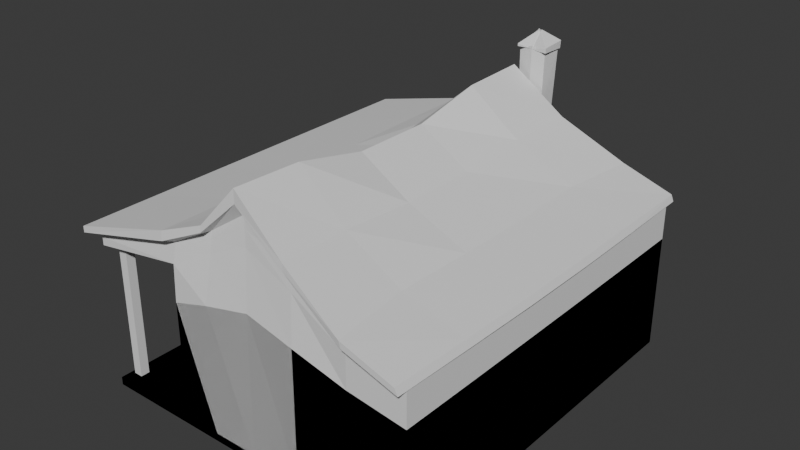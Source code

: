 # Source: Cowboy-House.blend  (saved by Blender 4.0.36; exported with 4.5.12 LTS)
import bpy
from mathutils import Matrix  # noqa: F401  (used for matrix-valued properties, if any)

bpy.ops.wm.read_factory_settings(use_empty=True)
scene = bpy.context.scene
scene.name = 'Scene'

# ---- collections
col_collection = bpy.data.collections.new('Collection'); scene.collection.children.link(col_collection)

# ---- world
world_world = bpy.data.worlds.new('World'); scene.world = world_world
world_world.use_nodes = True; world_world.node_tree.nodes.clear()
_N = world_world.node_tree.nodes; _L = world_world.node_tree.links
n0 = _N.new('ShaderNodeOutputWorld'); n0.name = 'World Output'; n0.location = (300, 300)
n1 = _N.new('ShaderNodeBackground'); n1.name = 'Background'; n1.location = (10, 300)
n1.inputs[0].default_value = (0.05088, 0.05088, 0.05088, 1.0)
_L.new(n1.outputs[0], n0.inputs[0])
n0.is_active_output = True
world_world.color = (0.05088, 0.05088, 0.05088)
world_world.use_sun_shadow = False
world_world.sun_shadow_jitter_overblur = 0.0

# ---- meshes
me_cube = bpy.data.meshes.new('Cube')
me_cube.from_pydata([(-1.0, -2.0, 0.1807), (-1.0, 2.0, 0.1807), (1.627, -2.0, 0.1807), (1.627, 2.0, 0.1807), (-1.0, 1.2, 0.1807), (-1.0, 0.4, 0.1807), (-1.0, -0.4, 0.1807), (-1.0, -1.2, 0.1807), (1.627, -1.2, 0.1807), (1.627, -0.4, 0.1807), (1.627, 0.4, 0.1807), (1.627, 1.2, 0.1807), (-1.0, -1.51, 0.6741), (-1.0, 1.531, 0.6741), (1.627, 2.0, 0.2662), (1.627, -2.0, 0.2662), (1.627, 1.2, 0.2662), (1.627, 0.4, 0.2662), (1.627, -0.4, 0.2662), (1.627, -1.2, 0.2662), (-1.0, -1.2, 0.6741), (-1.0, -0.8484, 0.6741), (-1.0, 0.8626, 0.6741), (-1.0, 1.2, 0.2662), (-1.0, -1.51, 1.257), (-1.0, 1.531, 1.257), (1.627, 2.0, 1.4), (1.627, -2.0, 1.4), (1.627, 1.2, 1.394), (1.627, 0.4, 1.391), (1.627, -0.4, 1.391), (1.627, -1.2, 1.394), (-1.0, -1.2, 1.442), (-1.0, -0.8484, 1.257), (-1.0, 0.8626, 1.257), (-1.0, 1.2, 1.442), (-1.989, -1.2, 0.1807), (-1.989, -2.0, 0.1807), (-1.989, 2.0, 0.2662), (-1.989, 2.0, 0.1807), (-1.989, 1.2, 0.1807), (-1.989, 0.4, 0.1807), (-1.989, -0.4, 0.1807), (-1.989, -1.2, 0.2662), (-1.989, -0.4, 0.2662), (-1.989, 0.4, 0.2662), (-1.989, 1.2, 0.2662), (-1.989, -2.0, 0.2662), (-1.0, 2.0, 1.5), (-1.0, 2.0, 0.2662), (-1.0, -0.4, 1.442), (-1.0, -0.4, 0.2662), (-1.0, 0.4, 1.442), (-1.0, 0.4, 0.2662), (-1.0, 1.2, 0.6741), (-1.0, -1.2, 0.2662), (-1.0, -2.0, 0.2662), (-1.0, -2.0, 1.5), (-1.0, 1.2, 1.257), (-1.0, -1.2, 1.257), (-1.045, -1.2, 1.257), (-1.045, -1.2, 0.7044), (-1.045, 1.2, 1.257), (-1.045, 1.2, 0.6741), (-1.045, 1.501, 1.227), (-1.045, 1.501, 0.7044), (-1.045, -0.8786, 1.227), (-1.045, -0.8786, 0.7044), (-1.045, 0.8928, 1.227), (-1.045, 0.8928, 0.7044), (-1.045, -1.48, 0.7044), (-1.045, -1.48, 1.227), (-1.045, 1.531, 1.257), (-1.045, 1.531, 0.6741), (-1.045, -0.8484, 1.257), (-1.045, -0.8484, 0.6741), (-1.045, 0.8626, 1.257), (-1.045, 0.8626, 0.6741), (-1.045, 1.2, 0.7044), (-1.045, -1.2, 0.6741), (-1.045, -1.51, 0.6741), (-1.045, -1.51, 1.257), (-1.045, 1.2, 1.227), (-1.045, -1.2, 1.227), (-1.018, -1.2, 1.227), (-1.018, -1.2, 0.7044), (-1.018, 1.2, 1.227), (-1.018, 1.2, 0.7044), (-1.018, 1.501, 1.227), (-1.018, 1.501, 0.7044), (-1.018, -0.8786, 1.227), (-1.018, -0.8786, 0.7044), (-1.018, 0.8928, 1.227), (-1.018, 0.8928, 0.7044), (-1.018, -1.48, 0.7044), (-1.018, -1.48, 1.227), (1.02, 2.0, 0.1807), (0.4266, 2.0, 0.1807), (-0.1291, 2.0, 0.1807), (-0.6, 2.0, 0.1807), (-0.6, -2.0, 0.1807), (-0.1291, -2.0, 0.1807), (0.4266, -2.0, 0.1807), (1.02, -2.0, 0.1807), (1.02, 1.2, 0.1807), (0.4261, 1.2, 0.1807), (-0.1457, 1.2, 0.1807), (-0.6, 1.2, 0.1807), (1.02, 0.4, 0.1807), (0.4261, 0.4, 0.1807), (-0.1458, 0.4, 0.1807), (-0.6, 0.4, 0.1807), (1.02, -0.4, 0.1807), (0.4261, -0.4, 0.1807), (-0.1458, -0.4, 0.1807), (-0.6, -0.4, 0.1807), (1.02, -1.2, 0.1807), (0.4261, -1.2, 0.1807), (-0.1457, -1.2, 0.1807), (-0.6, -1.2, 0.1807), (1.02, -2.0, 0.2662), (0.4209, -2.0, 0.2662), (-0.1101, -2.0, 0.2662), (-0.6, -2.0, 0.2662), (-0.6, 2.0, 0.2662), (-0.1101, 2.0, 0.2662), (0.4209, 2.0, 0.2662), (1.02, 2.0, 0.2662), (-0.5994, 1.997, 1.618), (-0.1189, 1.966, 1.714), (0.4296, 2.0, 1.619), (1.018, 2.0, 1.483), (1.018, -2.0, 1.483), (0.4296, -2.0, 1.619), (-0.1189, -1.966, 1.714), (-0.5994, -1.997, 1.618), (-1.0, -1.2, 0.1807), (-1.0, -2.0, 0.1807), (-1.0, 2.0, 0.2662), (-1.0, 2.0, 0.1807), (-0.6, 2.0, 0.1807), (1.627, 2.0, 0.2662), (1.627, 2.0, 0.1807), (1.627, 1.2, 0.1807), (1.627, -2.0, 0.2662), (1.627, -2.0, 0.1807), (1.02, -2.0, 0.1807), (-1.0, 1.2, 0.1807), (-1.0, 0.4, 0.1807), (-1.0, -0.4, 0.1807), (1.627, -1.2, 0.1807), (1.627, -0.4, 0.1807), (1.627, 0.4, 0.1807), (-0.6, 1.2, 0.1807), (-0.6, 0.4, 0.1807), (-0.6, -0.4, 0.1807), (-0.6, -1.2, 0.1807), (1.627, 1.2, 0.2662), (1.627, 0.4, 0.2662), (1.627, -0.4, 0.2662), (1.627, -1.2, 0.2662), (-1.989, -0.4, 0.1807), (-1.989, 0.4, 0.1807), (-1.0, -2.0, 0.2662), (-1.0, 2.0, 1.5), (1.627, 2.0, 1.4), (1.627, -2.0, 1.4), (1.627, 1.2, 1.394), (1.627, 0.4, 1.391), (1.627, -0.4, 1.391), (1.627, -1.2, 1.394), (-1.989, -1.2, 0.2662), (-1.0, -1.2, 0.2662), (-1.045, -1.2, 0.6741), (-1.0, -1.2, 0.6741), (-1.0, -0.4, 0.2662), (-1.989, -0.4, 0.2662), (-1.0, -0.4, 1.442), (-1.989, 2.0, 0.1807), (-1.0, 0.4, 1.442), (-1.0, 0.4, 0.2662), (-1.989, 1.2, 0.1807), (-1.0, -1.51, 0.6741), (-1.045, -1.51, 0.6741), (-1.0, 1.2, 0.2662), (-0.6, -2.0, 0.2662), (1.02, 2.0, 0.2662), (-1.0, -2.0, 1.5), (-1.0, 1.2, 1.442), (1.018, 2.0, 1.483), (-0.5994, -1.997, 1.618), (-1.0, -1.2, 1.442), (-1.989, -1.2, 0.1807), (-1.989, -2.0, 0.1807), (-1.989, 2.0, 0.2662), (-1.989, 0.4, 0.2662), (-1.989, 1.2, 0.2662), (-1.989, -2.0, 0.2662), (-1.0, 1.531, 1.257), (-1.0, 1.531, 0.6741), (-1.0, -0.8484, 1.257), (-1.0, -0.8484, 0.6741), (-1.0, 0.8626, 1.257), (-1.0, 0.8626, 0.6741), (-1.0, 1.2, 0.6741), (-1.0, -1.51, 1.257), (-1.0, 1.2, 1.257), (-1.0, -1.2, 1.257), (-1.018, 1.501, 0.7044), (-1.045, 1.501, 0.7044), (-1.045, 1.2, 0.7044), (-1.018, 1.2, 0.7044), (-1.045, 1.531, 1.257), (-1.045, 1.531, 0.6741), (-1.045, -0.8484, 1.257), (-1.045, -0.8484, 0.6741), (-1.045, 0.8626, 1.257), (-1.045, 0.8626, 0.6741), (-1.045, 1.2, 0.6741), (-1.045, -1.51, 1.257), (-1.045, 1.2, 1.257), (-1.045, -1.2, 1.257), (-1.045, 1.501, 1.227), (-1.045, -0.8786, 1.227), (-1.045, -0.8786, 0.7044), (-1.045, 0.8928, 1.227), (-1.045, 0.8928, 0.7044), (-1.045, -1.2, 0.7044), (-1.045, -1.48, 0.7044), (-1.045, -1.48, 1.227), (-1.045, 1.2, 1.227), (-1.045, -1.2, 1.227), (-1.018, -1.2, 1.227), (-1.018, -1.2, 0.7044), (-1.018, 1.2, 1.227), (-1.018, 1.501, 1.227), (-1.018, -0.8786, 1.227), (-1.018, -0.8786, 0.7044), (-1.018, 0.8928, 1.227), (-1.018, 0.8928, 0.7044), (-1.018, -1.48, 0.7044), (-1.018, -1.48, 1.227), (1.02, 2.0, 0.1807), (0.4266, 2.0, 0.1807), (-0.1291, 2.0, 0.1807), (-0.6, -2.0, 0.1807), (-0.1291, -2.0, 0.1807), (0.4266, -2.0, 0.1807), (1.02, 1.2, 0.1807), (0.4261, 1.2, 0.1807), (-0.1457, 1.2, 0.1807), (1.02, 0.4, 0.1807), (0.4261, 0.4, 0.1807), (-0.1458, 0.4, 0.1807), (1.02, -0.4, 0.1807), (0.4261, -0.4, 0.1807), (-0.1458, -0.4, 0.1807), (1.02, -1.2, 0.1807), (0.4261, -1.2, 0.1807), (-0.1457, -1.2, 0.1807), (1.02, -2.0, 0.2662), (0.4209, -2.0, 0.2662), (-0.1101, -2.0, 0.2662), (-0.6, 2.0, 0.2662), (-0.1101, 2.0, 0.2662), (0.4209, 2.0, 0.2662), (-0.5994, 1.997, 1.618), (-0.1189, 1.966, 1.714), (0.4296, 2.0, 1.619), (1.018, -2.0, 1.483), (0.4296, -2.0, 1.619), (-0.1189, -1.966, 1.714)], [], [(116, 103, 2, 8), (96, 104, 11, 3), (104, 108, 10, 11), (108, 112, 9, 10), (112, 116, 8, 9), (6, 42, 36, 7), (7, 36, 37, 0), (56, 47, 43, 55), (0, 37, 47, 56), (5, 41, 42, 6), (4, 40, 41, 5), (55, 43, 44, 51), (9, 8, 19, 18), (10, 9, 18, 17), (11, 10, 17, 16), (3, 11, 16, 14), (100, 0, 56, 123), (8, 2, 15, 19), (96, 3, 14, 127), (1, 39, 40, 4), (13, 73, 63, 54), (127, 14, 26, 131), (19, 15, 27, 31), (123, 56, 57, 135), (14, 16, 28, 26), (16, 17, 29, 28), (17, 18, 30, 29), (18, 19, 31, 30), (24, 81, 60, 59), (22, 77, 76, 34), (20, 79, 80, 12), (41, 40, 46, 45), (42, 41, 45, 44), (36, 42, 44, 43), (37, 36, 43, 47), (40, 39, 38, 46), (23, 46, 38, 49), (53, 45, 46, 23), (49, 38, 39, 1), (51, 44, 45, 53), (13, 49, 48, 25), (21, 51, 50, 33), (34, 52, 53, 22), (22, 53, 23, 54), (20, 55, 51, 21), (12, 56, 55, 20), (54, 23, 49, 13), (24, 57, 56, 12), (25, 48, 35, 58), (59, 32, 57, 24), (33, 50, 32, 59), (58, 35, 52, 34), (64, 88, 89, 65), (83, 84, 90, 66), (78, 87, 93, 69), (65, 89, 87, 78), (54, 63, 77, 22), (59, 60, 74, 33), (25, 72, 73, 13), (12, 80, 81, 24), (21, 75, 79, 20), (34, 76, 62, 58), (33, 74, 75, 21), (58, 62, 72, 25), (65, 73, 72, 64), (67, 75, 74, 66), (68, 76, 77, 69), (69, 77, 63, 78), (61, 79, 75, 67), (70, 80, 79, 61), (78, 63, 73, 65), (71, 81, 80, 70), (64, 72, 62, 82), (83, 60, 81, 71), (66, 74, 60, 83), (82, 62, 76, 68), (87, 89, 88, 86), (94, 85, 84, 95), (85, 91, 90, 84), (93, 87, 86, 92), (70, 94, 95, 71), (67, 91, 85, 61), (68, 92, 86, 82), (66, 90, 91, 67), (82, 86, 88, 64), (61, 85, 94, 70), (69, 93, 92, 68), (71, 95, 84, 83), (15, 120, 132, 27), (120, 121, 133, 132), (121, 122, 134, 133), (122, 123, 135, 134), (49, 124, 128, 48), (124, 125, 129, 128), (125, 126, 130, 129), (126, 127, 131, 130), (1, 99, 124, 49), (99, 98, 125, 124), (98, 97, 126, 125), (97, 96, 127, 126), (2, 103, 120, 15), (103, 102, 121, 120), (102, 101, 122, 121), (101, 100, 123, 122), (6, 7, 119, 115), (115, 119, 118, 114), (114, 118, 117, 113), (113, 117, 116, 112), (5, 6, 115, 111), (111, 115, 114, 110), (110, 114, 113, 109), (109, 113, 112, 108), (4, 5, 111, 107), (107, 111, 110, 106), (106, 110, 109, 105), (105, 109, 108, 104), (1, 4, 107, 99), (99, 107, 106, 98), (98, 106, 105, 97), (97, 105, 104, 96), (7, 0, 100, 119), (119, 100, 101, 118), (118, 101, 102, 117), (117, 102, 103, 116), (257, 150, 145, 146), (242, 142, 143, 248), (248, 143, 152, 251), (251, 152, 151, 254), (254, 151, 150, 257), (149, 136, 192, 161), (136, 137, 193, 192), (163, 172, 171, 197), (137, 163, 197, 193), (148, 149, 161, 162), (147, 148, 162, 181), (172, 175, 176, 171), (151, 159, 160, 150), (152, 158, 159, 151), (143, 157, 158, 152), (142, 141, 157, 143), (245, 185, 163, 137), (150, 160, 144, 145), (242, 186, 141, 142), (139, 147, 181, 178), (199, 204, 218, 213), (186, 189, 165, 141), (160, 170, 166, 144), (185, 190, 187, 163), (141, 165, 167, 157), (157, 167, 168, 158), (158, 168, 169, 159), (159, 169, 170, 160), (205, 207, 221, 219), (203, 202, 216, 217), (174, 182, 183, 173), (162, 195, 196, 181), (161, 176, 195, 162), (192, 171, 176, 161), (193, 197, 171, 192), (181, 196, 194, 178), (184, 138, 194, 196), (180, 184, 196, 195), (138, 139, 178, 194), (175, 180, 195, 176), (199, 198, 164, 138), (201, 200, 177, 175), (202, 203, 180, 179), (203, 204, 184, 180), (174, 201, 175, 172), (182, 174, 172, 163), (204, 199, 138, 184), (205, 182, 163, 187), (198, 206, 188, 164), (207, 205, 187, 191), (200, 207, 191, 177), (206, 202, 179, 188), (222, 209, 208, 235), (231, 223, 236, 232), (210, 226, 239, 211), (209, 210, 211, 208), (204, 203, 217, 218), (207, 200, 214, 221), (198, 199, 213, 212), (182, 205, 219, 183), (201, 174, 173, 215), (202, 206, 220, 216), (200, 201, 215, 214), (206, 198, 212, 220), (209, 222, 212, 213), (224, 223, 214, 215), (225, 226, 217, 216), (226, 210, 218, 217), (227, 224, 215, 173), (228, 227, 173, 183), (210, 209, 213, 218), (229, 228, 183, 219), (222, 230, 220, 212), (231, 229, 219, 221), (223, 231, 221, 214), (230, 225, 216, 220), (211, 234, 235, 208), (240, 241, 232, 233), (233, 232, 236, 237), (239, 238, 234, 211), (228, 229, 241, 240), (224, 227, 233, 237), (225, 230, 234, 238), (223, 224, 237, 236), (230, 222, 235, 234), (227, 228, 240, 233), (226, 225, 238, 239), (229, 231, 232, 241), (144, 166, 269, 260), (260, 269, 270, 261), (261, 270, 271, 262), (262, 271, 190, 185), (138, 164, 266, 263), (263, 266, 267, 264), (264, 267, 268, 265), (265, 268, 189, 186), (139, 138, 263, 140), (140, 263, 264, 244), (244, 264, 265, 243), (243, 265, 186, 242), (145, 144, 260, 146), (146, 260, 261, 247), (247, 261, 262, 246), (246, 262, 185, 245), (149, 155, 156, 136), (155, 256, 259, 156), (256, 255, 258, 259), (255, 254, 257, 258), (148, 154, 155, 149), (154, 253, 256, 155), (253, 252, 255, 256), (252, 251, 254, 255), (147, 153, 154, 148), (153, 250, 253, 154), (250, 249, 252, 253), (249, 248, 251, 252), (139, 140, 153, 147), (140, 244, 250, 153), (244, 243, 249, 250), (243, 242, 248, 249), (136, 156, 245, 137), (156, 259, 246, 245), (259, 258, 247, 246), (258, 257, 146, 247), (134, 135, 190, 271), (48, 128, 266, 164), (29, 30, 169, 168), (53, 52, 179, 180), (128, 129, 267, 266), (30, 31, 170, 169), (35, 48, 164, 188), (129, 130, 268, 267), (57, 32, 191, 187), (131, 26, 165, 189), (130, 131, 189, 268), (32, 50, 177, 191), (31, 27, 166, 170), (27, 132, 269, 166), (52, 35, 188, 179), (51, 53, 180, 175), (135, 57, 187, 190), (132, 133, 270, 269), (26, 28, 167, 165), (133, 134, 271, 270), (50, 51, 175, 177), (28, 29, 168, 167)])
_uv = me_cube.uv_layers.new(name='UVMap')
_uv.uv.foreach_set('vector', [0.325, 0.7, 0.325, 0.75, 0.375, 0.75, 0.375, 0.7, 0.325, 0.5, 0.325, 0.55, 0.375, 0.55, 0.375, 0.5, 0.325, 0.55, 0.325, 0.6, 0.375, 0.6, 0.375, 0.55, 0.325, 0.6, 0.325, 0.65, 0.375, 0.65, 0.375, 0.6, 0.325, 0.65, 0.325, 0.7, 0.375, 0.7, 0.375, 0.65, 0.125, 0.65, 0.125, 0.65, 0.125, 0.7, 0.125, 0.7, 0.125, 0.7, 0.125, 0.7, 0.125, 0.75, 0.125, 0.75, 0.4583, 0.0, 0.4583, 0.0, 0.4583, 0.05, 0.4583, 0.05, 0.375, 1.0, 0.375, 1.0, 0.4583, 1.0, 0.4583, 1.0, 0.125, 0.6, 0.125, 0.6, 0.125, 0.65, 0.125, 0.65, 0.125, 0.55, 0.125, 0.55, 0.125, 0.6, 0.125, 0.6, 0.4583, 0.05, 0.4583, 0.05, 0.4583, 0.1, 0.4583, 0.1, 0.375, 0.65, 0.375, 0.7, 0.4583, 0.7, 0.4583, 0.65, 0.375, 0.6, 0.375, 0.65, 0.4583, 0.65, 0.4583, 0.6, 0.375, 0.55, 0.375, 0.6, 0.4583, 0.6, 0.4583, 0.55, 0.375, 0.5, 0.375, 0.55, 0.4583, 0.55, 0.4583, 0.5, 0.375, 0.95, 0.375, 1.0, 0.4583, 1.0, 0.4583, 0.95, 0.375, 0.7, 0.375, 0.75, 0.4583, 0.75, 0.4583, 0.7, 0.375, 0.45, 0.375, 0.5, 0.4583, 0.5, 0.4583, 0.45, 0.125, 0.5, 0.125, 0.5, 0.125, 0.55, 0.125, 0.55, 0.4752, 0.2315, 0.4752, 0.2315, 0.4752, 0.2, 0.4752, 0.2, 0.4583, 0.45, 0.4583, 0.5, 0.5251, 0.5, 0.5251, 0.45, 0.4583, 0.7, 0.4583, 0.75, 0.5251, 0.75, 0.5251, 0.7, 0.4583, 0.95, 0.4583, 1.0, 0.5251, 1.0, 0.5251, 0.95, 0.4583, 0.5, 0.4583, 0.55, 0.5251, 0.55, 0.5251, 0.5, 0.4583, 0.55, 0.4583, 0.6, 0.5251, 0.6, 0.5251, 0.55, 0.4583, 0.6, 0.4583, 0.65, 0.5251, 0.65, 0.5251, 0.6, 0.4583, 0.65, 0.4583, 0.7, 0.5251, 0.7, 0.5251, 0.65, 0.5083, 0.01852, 0.5083, 0.01852, 0.5083, 0.05, 0.5083, 0.05, 0.4752, 0.1685, 0.4752, 0.1685, 0.5083, 0.1685, 0.5083, 0.1685, 0.4752, 0.05, 0.4752, 0.05, 0.4752, 0.01852, 0.4752, 0.01852, 0.375, 0.15, 0.375, 0.2, 0.4583, 0.2, 0.4583, 0.15, 0.375, 0.1, 0.375, 0.15, 0.4583, 0.15, 0.4583, 0.1, 0.375, 0.05, 0.375, 0.1, 0.4583, 0.1, 0.4583, 0.05, 0.375, 0.0, 0.375, 0.05, 0.4583, 0.05, 0.4583, 0.0, 0.375, 0.2, 0.375, 0.25, 0.4583, 0.25, 0.4583, 0.2, 0.4583, 0.2, 0.4583, 0.2, 0.4583, 0.25, 0.4583, 0.25, 0.4583, 0.15, 0.4583, 0.15, 0.4583, 0.2, 0.4583, 0.2, 0.4583, 0.25, 0.4583, 0.25, 0.375, 0.25, 0.375, 0.25, 0.4583, 0.1, 0.4583, 0.1, 0.4583, 0.15, 0.4583, 0.15, 0.4752, 0.2315, 0.4583, 0.25, 0.5251, 0.25, 0.5083, 0.2315, 0.4752, 0.08148, 0.4583, 0.1, 0.5251, 0.1, 0.5083, 0.08148, 0.5083, 0.1685, 0.5251, 0.15, 0.4583, 0.15, 0.4752, 0.1685, 0.4752, 0.1685, 0.4583, 0.15, 0.4583, 0.2, 0.4752, 0.2, 0.4752, 0.05, 0.4583, 0.05, 0.4583, 0.1, 0.4752, 0.08148, 0.4752, 0.01852, 0.4583, 0.0, 0.4583, 0.05, 0.4752, 0.05, 0.4752, 0.2, 0.4583, 0.2, 0.4583, 0.25, 0.4752, 0.2315, 0.5083, 0.01852, 0.5251, 0.0, 0.4583, 0.0, 0.4752, 0.01852, 0.5083, 0.2315, 0.5251, 0.25, 0.5251, 0.2, 0.5083, 0.2, 0.5083, 0.05, 0.5251, 0.05, 0.5251, 0.0, 0.5083, 0.01852, 0.5083, 0.08148, 0.5251, 0.1, 0.5251, 0.05, 0.5083, 0.05, 0.5083, 0.2, 0.5251, 0.2, 0.5251, 0.15, 0.5083, 0.1685, 0.5066, 0.2296, 0.5066, 0.2296, 0.4769, 0.2296, 0.4769, 0.2296, 0.5066, 0.05, 0.5066, 0.05, 0.5066, 0.07959, 0.5066, 0.07959, 0.4769, 0.2, 0.4769, 0.2, 0.4769, 0.1704, 0.4769, 0.1704, 0.4769, 0.2296, 0.4769, 0.2296, 0.4769, 0.2, 0.4769, 0.2, 0.4752, 0.2, 0.4752, 0.2, 0.4752, 0.1685, 0.4752, 0.1685, 0.5083, 0.05, 0.5083, 0.05, 0.5083, 0.08148, 0.5083, 0.08148, 0.5083, 0.2315, 0.5083, 0.2315, 0.4752, 0.2315, 0.4752, 0.2315, 0.4752, 0.01852, 0.4752, 0.01852, 0.5083, 0.01852, 0.5083, 0.01852, 0.4752, 0.08148, 0.4752, 0.08148, 0.4752, 0.05, 0.4752, 0.05, 0.5083, 0.1685, 0.5083, 0.1685, 0.5083, 0.2, 0.5083, 0.2, 0.5083, 0.08148, 0.5083, 0.08148, 0.4752, 0.08148, 0.4752, 0.08148, 0.5083, 0.2, 0.5083, 0.2, 0.5083, 0.2315, 0.5083, 0.2315, 0.4769, 0.2296, 0.4752, 0.2315, 0.5083, 0.2315, 0.5066, 0.2296, 0.4769, 0.07959, 0.4752, 0.08148, 0.5083, 0.08148, 0.5066, 0.07959, 0.5066, 0.1704, 0.5083, 0.1685, 0.4752, 0.1685, 0.4769, 0.1704, 0.4769, 0.1704, 0.4752, 0.1685, 0.4752, 0.2, 0.4769, 0.2, 0.4769, 0.05, 0.4752, 0.05, 0.4752, 0.08148, 0.4769, 0.07959, 0.4769, 0.02041, 0.4752, 0.01852, 0.4752, 0.05, 0.4769, 0.05, 0.4769, 0.2, 0.4752, 0.2, 0.4752, 0.2315, 0.4769, 0.2296, 0.5066, 0.02041, 0.5083, 0.01852, 0.4752, 0.01852, 0.4769, 0.02041, 0.5066, 0.2296, 0.5083, 0.2315, 0.5083, 0.2, 0.5066, 0.2, 0.5066, 0.05, 0.5083, 0.05, 0.5083, 0.01852, 0.5066, 0.02041, 0.5066, 0.07959, 0.5083, 0.08148, 0.5083, 0.05, 0.5066, 0.05, 0.5066, 0.2, 0.5083, 0.2, 0.5083, 0.1685, 0.5066, 0.1704, 0.4769, 0.2, 0.4769, 0.2296, 0.5066, 0.2296, 0.5066, 0.2, 0.4769, 0.02041, 0.4769, 0.05, 0.5066, 0.05, 0.5066, 0.02041, 0.4769, 0.05, 0.4769, 0.07959, 0.5066, 0.07959, 0.5066, 0.05, 0.4769, 0.1704, 0.4769, 0.2, 0.5066, 0.2, 0.5066, 0.1704, 0.4769, 0.02041, 0.4769, 0.02041, 0.5066, 0.02041, 0.5066, 0.02041, 0.4769, 0.07959, 0.4769, 0.07959, 0.4769, 0.05, 0.4769, 0.05, 0.5066, 0.1704, 0.5066, 0.1704, 0.5066, 0.2, 0.5066, 0.2, 0.5066, 0.07959, 0.5066, 0.07959, 0.4769, 0.07959, 0.4769, 0.07959, 0.5066, 0.2, 0.5066, 0.2, 0.5066, 0.2296, 0.5066, 0.2296, 0.4769, 0.05, 0.4769, 0.05, 0.4769, 0.02041, 0.4769, 0.02041, 0.4769, 0.1704, 0.4769, 0.1704, 0.5066, 0.1704, 0.5066, 0.1704, 0.5066, 0.02041, 0.5066, 0.02041, 0.5066, 0.05, 0.5066, 0.05, 0.4583, 0.75, 0.4583, 0.8, 0.5251, 0.8, 0.5251, 0.75, 0.4583, 0.8, 0.4583, 0.85, 0.5251, 0.85, 0.5251, 0.8, 0.4583, 0.85, 0.4583, 0.9, 0.5251, 0.9, 0.5251, 0.85, 0.4583, 0.9, 0.4583, 0.95, 0.5251, 0.95, 0.5251, 0.9, 0.4583, 0.25, 0.4583, 0.3, 0.5251, 0.3, 0.5251, 0.25, 0.4583, 0.3, 0.4583, 0.35, 0.5251, 0.35, 0.5251, 0.3, 0.4583, 0.35, 0.4583, 0.4, 0.5251, 0.4, 0.5251, 0.35, 0.4583, 0.4, 0.4583, 0.45, 0.5251, 0.45, 0.5251, 0.4, 0.375, 0.25, 0.375, 0.3, 0.4583, 0.3, 0.4583, 0.25, 0.375, 0.3, 0.375, 0.35, 0.4583, 0.35, 0.4583, 0.3, 0.375, 0.35, 0.375, 0.4, 0.4583, 0.4, 0.4583, 0.35, 0.375, 0.4, 0.375, 0.45, 0.4583, 0.45, 0.4583, 0.4, 0.375, 0.75, 0.375, 0.8, 0.4583, 0.8, 0.4583, 0.75, 0.375, 0.8, 0.375, 0.85, 0.4583, 0.85, 0.4583, 0.8, 0.375, 0.85, 0.375, 0.9, 0.4583, 0.9, 0.4583, 0.85, 0.375, 0.9, 0.375, 0.95, 0.4583, 0.95, 0.4583, 0.9, 0.125, 0.65, 0.125, 0.7, 0.175, 0.7, 0.175, 0.65, 0.175, 0.65, 0.175, 0.7, 0.225, 0.7, 0.225, 0.65, 0.225, 0.65, 0.225, 0.7, 0.275, 0.7, 0.275, 0.65, 0.275, 0.65, 0.275, 0.7, 0.325, 0.7, 0.325, 0.65, 0.125, 0.6, 0.125, 0.65, 0.175, 0.65, 0.175, 0.6, 0.175, 0.6, 0.175, 0.65, 0.225, 0.65, 0.225, 0.6, 0.225, 0.6, 0.225, 0.65, 0.275, 0.65, 0.275, 0.6, 0.275, 0.6, 0.275, 0.65, 0.325, 0.65, 0.325, 0.6, 0.125, 0.55, 0.125, 0.6, 0.175, 0.6, 0.175, 0.55, 0.175, 0.55, 0.175, 0.6, 0.225, 0.6, 0.225, 0.55, 0.225, 0.55, 0.225, 0.6, 0.275, 0.6, 0.275, 0.55, 0.275, 0.55, 0.275, 0.6, 0.325, 0.6, 0.325, 0.55, 0.125, 0.5, 0.125, 0.55, 0.175, 0.55, 0.175, 0.5, 0.175, 0.5, 0.175, 0.55, 0.225, 0.55, 0.225, 0.5, 0.225, 0.5, 0.225, 0.55, 0.275, 0.55, 0.275, 0.5, 0.275, 0.5, 0.275, 0.55, 0.325, 0.55, 0.325, 0.5, 0.125, 0.7, 0.125, 0.75, 0.175, 0.75, 0.175, 0.7, 0.175, 0.7, 0.175, 0.75, 0.225, 0.75, 0.225, 0.7, 0.225, 0.7, 0.225, 0.75, 0.275, 0.75, 0.275, 0.7, 0.275, 0.7, 0.275, 0.75, 0.325, 0.75, 0.325, 0.7, 0.325, 0.7, 0.375, 0.7, 0.375, 0.75, 0.325, 0.75, 0.325, 0.5, 0.375, 0.5, 0.375, 0.55, 0.325, 0.55, 0.325, 0.55, 0.375, 0.55, 0.375, 0.6, 0.325, 0.6, 0.325, 0.6, 0.375, 0.6, 0.375, 0.65, 0.325, 0.65, 0.325, 0.65, 0.375, 0.65, 0.375, 0.7, 0.325, 0.7, 0.125, 0.65, 0.125, 0.7, 0.125, 0.7, 0.125, 0.65, 0.125, 0.7, 0.125, 0.75, 0.125, 0.75, 0.125, 0.7, 0.4583, 0.0, 0.4583, 0.05, 0.4583, 0.05, 0.4583, 0.0, 0.375, 1.0, 0.4583, 1.0, 0.4583, 1.0, 0.375, 1.0, 0.125, 0.6, 0.125, 0.65, 0.125, 0.65, 0.125, 0.6, 0.125, 0.55, 0.125, 0.6, 0.125, 0.6, 0.125, 0.55, 0.4583, 0.05, 0.4583, 0.1, 0.4583, 0.1, 0.4583, 0.05, 0.375, 0.65, 0.4583, 0.65, 0.4583, 0.7, 0.375, 0.7, 0.375, 0.6, 0.4583, 0.6, 0.4583, 0.65, 0.375, 0.65, 0.375, 0.55, 0.4583, 0.55, 0.4583, 0.6, 0.375, 0.6, 0.375, 0.5, 0.4583, 0.5, 0.4583, 0.55, 0.375, 0.55, 0.375, 0.95, 0.4583, 0.95, 0.4583, 1.0, 0.375, 1.0, 0.375, 0.7, 0.4583, 0.7, 0.4583, 0.75, 0.375, 0.75, 0.375, 0.45, 0.4583, 0.45, 0.4583, 0.5, 0.375, 0.5, 0.125, 0.5, 0.125, 0.55, 0.125, 0.55, 0.125, 0.5, 0.4752, 0.2315, 0.4752, 0.2, 0.4752, 0.2, 0.4752, 0.2315, 0.4583, 0.45, 0.5251, 0.45, 0.5251, 0.5, 0.4583, 0.5, 0.4583, 0.7, 0.5251, 0.7, 0.5251, 0.75, 0.4583, 0.75, 0.4583, 0.95, 0.5251, 0.95, 0.5251, 1.0, 0.4583, 1.0, 0.4583, 0.5, 0.5251, 0.5, 0.5251, 0.55, 0.4583, 0.55, 0.4583, 0.55, 0.5251, 0.55, 0.5251, 0.6, 0.4583, 0.6, 0.4583, 0.6, 0.5251, 0.6, 0.5251, 0.65, 0.4583, 0.65, 0.4583, 0.65, 0.5251, 0.65, 0.5251, 0.7, 0.4583, 0.7, 0.5083, 0.01852, 0.5083, 0.05, 0.5083, 0.05, 0.5083, 0.01852, 0.4752, 0.1685, 0.5083, 0.1685, 0.5083, 0.1685, 0.4752, 0.1685, 0.4752, 0.05, 0.4752, 0.01852, 0.4752, 0.01852, 0.4752, 0.05, 0.375, 0.15, 0.4583, 0.15, 0.4583, 0.2, 0.375, 0.2, 0.375, 0.1, 0.4583, 0.1, 0.4583, 0.15, 0.375, 0.15, 0.375, 0.05, 0.4583, 0.05, 0.4583, 0.1, 0.375, 0.1, 0.375, 0.0, 0.4583, 0.0, 0.4583, 0.05, 0.375, 0.05, 0.375, 0.2, 0.4583, 0.2, 0.4583, 0.25, 0.375, 0.25, 0.4583, 0.2, 0.4583, 0.25, 0.4583, 0.25, 0.4583, 0.2, 0.4583, 0.15, 0.4583, 0.2, 0.4583, 0.2, 0.4583, 0.15, 0.4583, 0.25, 0.375, 0.25, 0.375, 0.25, 0.4583, 0.25, 0.4583, 0.1, 0.4583, 0.15, 0.4583, 0.15, 0.4583, 0.1, 0.4752, 0.2315, 0.5083, 0.2315, 0.5251, 0.25, 0.4583, 0.25, 0.4752, 0.08148, 0.5083, 0.08148, 0.5251, 0.1, 0.4583, 0.1, 0.5083, 0.1685, 0.4752, 0.1685, 0.4583, 0.15, 0.5251, 0.15, 0.4752, 0.1685, 0.4752, 0.2, 0.4583, 0.2, 0.4583, 0.15, 0.4752, 0.05, 0.4752, 0.08148, 0.4583, 0.1, 0.4583, 0.05, 0.4752, 0.01852, 0.4752, 0.05, 0.4583, 0.05, 0.4583, 0.0, 0.4752, 0.2, 0.4752, 0.2315, 0.4583, 0.25, 0.4583, 0.2, 0.5083, 0.01852, 0.4752, 0.01852, 0.4583, 0.0, 0.5251, 0.0, 0.5083, 0.2315, 0.5083, 0.2, 0.5251, 0.2, 0.5251, 0.25, 0.5083, 0.05, 0.5083, 0.01852, 0.5251, 0.0, 0.5251, 0.05, 0.5083, 0.08148, 0.5083, 0.05, 0.5251, 0.05, 0.5251, 0.1, 0.5083, 0.2, 0.5083, 0.1685, 0.5251, 0.15, 0.5251, 0.2, 0.5066, 0.2296, 0.4769, 0.2296, 0.4769, 0.2296, 0.5066, 0.2296, 0.5066, 0.05, 0.5066, 0.07959, 0.5066, 0.07959, 0.5066, 0.05, 0.4769, 0.2, 0.4769, 0.1704, 0.4769, 0.1704, 0.4769, 0.2, 0.4769, 0.2296, 0.4769, 0.2, 0.4769, 0.2, 0.4769, 0.2296, 0.4752, 0.2, 0.4752, 0.1685, 0.4752, 0.1685, 0.4752, 0.2, 0.5083, 0.05, 0.5083, 0.08148, 0.5083, 0.08148, 0.5083, 0.05, 0.5083, 0.2315, 0.4752, 0.2315, 0.4752, 0.2315, 0.5083, 0.2315, 0.4752, 0.01852, 0.5083, 0.01852, 0.5083, 0.01852, 0.4752, 0.01852, 0.4752, 0.08148, 0.4752, 0.05, 0.4752, 0.05, 0.4752, 0.08148, 0.5083, 0.1685, 0.5083, 0.2, 0.5083, 0.2, 0.5083, 0.1685, 0.5083, 0.08148, 0.4752, 0.08148, 0.4752, 0.08148, 0.5083, 0.08148, 0.5083, 0.2, 0.5083, 0.2315, 0.5083, 0.2315, 0.5083, 0.2, 0.4769, 0.2296, 0.5066, 0.2296, 0.5083, 0.2315, 0.4752, 0.2315, 0.4769, 0.07959, 0.5066, 0.07959, 0.5083, 0.08148, 0.4752, 0.08148, 0.5066, 0.1704, 0.4769, 0.1704, 0.4752, 0.1685, 0.5083, 0.1685, 0.4769, 0.1704, 0.4769, 0.2, 0.4752, 0.2, 0.4752, 0.1685, 0.4769, 0.05, 0.4769, 0.07959, 0.4752, 0.08148, 0.4752, 0.05, 0.4769, 0.02041, 0.4769, 0.05, 0.4752, 0.05, 0.4752, 0.01852, 0.4769, 0.2, 0.4769, 0.2296, 0.4752, 0.2315, 0.4752, 0.2, 0.5066, 0.02041, 0.4769, 0.02041, 0.4752, 0.01852, 0.5083, 0.01852, 0.5066, 0.2296, 0.5066, 0.2, 0.5083, 0.2, 0.5083, 0.2315, 0.5066, 0.05, 0.5066, 0.02041, 0.5083, 0.01852, 0.5083, 0.05, 0.5066, 0.07959, 0.5066, 0.05, 0.5083, 0.05, 0.5083, 0.08148, 0.5066, 0.2, 0.5066, 0.1704, 0.5083, 0.1685, 0.5083, 0.2, 0.4769, 0.2, 0.5066, 0.2, 0.5066, 0.2296, 0.4769, 0.2296, 0.4769, 0.02041, 0.5066, 0.02041, 0.5066, 0.05, 0.4769, 0.05, 0.4769, 0.05, 0.5066, 0.05, 0.5066, 0.07959, 0.4769, 0.07959, 0.4769, 0.1704, 0.5066, 0.1704, 0.5066, 0.2, 0.4769, 0.2, 0.4769, 0.02041, 0.5066, 0.02041, 0.5066, 0.02041, 0.4769, 0.02041, 0.4769, 0.07959, 0.4769, 0.05, 0.4769, 0.05, 0.4769, 0.07959, 0.5066, 0.1704, 0.5066, 0.2, 0.5066, 0.2, 0.5066, 0.1704, 0.5066, 0.07959, 0.4769, 0.07959, 0.4769, 0.07959, 0.5066, 0.07959, 0.5066, 0.2, 0.5066, 0.2296, 0.5066, 0.2296, 0.5066, 0.2, 0.4769, 0.05, 0.4769, 0.02041, 0.4769, 0.02041, 0.4769, 0.05, 0.4769, 0.1704, 0.5066, 0.1704, 0.5066, 0.1704, 0.4769, 0.1704, 0.5066, 0.02041, 0.5066, 0.05, 0.5066, 0.05, 0.5066, 0.02041, 0.4583, 0.75, 0.5251, 0.75, 0.5251, 0.8, 0.4583, 0.8, 0.4583, 0.8, 0.5251, 0.8, 0.5251, 0.85, 0.4583, 0.85, 0.4583, 0.85, 0.5251, 0.85, 0.5251, 0.9, 0.4583, 0.9, 0.4583, 0.9, 0.5251, 0.9, 0.5251, 0.95, 0.4583, 0.95, 0.4583, 0.25, 0.5251, 0.25, 0.5251, 0.3, 0.4583, 0.3, 0.4583, 0.3, 0.5251, 0.3, 0.5251, 0.35, 0.4583, 0.35, 0.4583, 0.35, 0.5251, 0.35, 0.5251, 0.4, 0.4583, 0.4, 0.4583, 0.4, 0.5251, 0.4, 0.5251, 0.45, 0.4583, 0.45, 0.375, 0.25, 0.4583, 0.25, 0.4583, 0.3, 0.375, 0.3, 0.375, 0.3, 0.4583, 0.3, 0.4583, 0.35, 0.375, 0.35, 0.375, 0.35, 0.4583, 0.35, 0.4583, 0.4, 0.375, 0.4, 0.375, 0.4, 0.4583, 0.4, 0.4583, 0.45, 0.375, 0.45, 0.375, 0.75, 0.4583, 0.75, 0.4583, 0.8, 0.375, 0.8, 0.375, 0.8, 0.4583, 0.8, 0.4583, 0.85, 0.375, 0.85, 0.375, 0.85, 0.4583, 0.85, 0.4583, 0.9, 0.375, 0.9, 0.375, 0.9, 0.4583, 0.9, 0.4583, 0.95, 0.375, 0.95, 0.125, 0.65, 0.175, 0.65, 0.175, 0.7, 0.125, 0.7, 0.175, 0.65, 0.225, 0.65, 0.225, 0.7, 0.175, 0.7, 0.225, 0.65, 0.275, 0.65, 0.275, 0.7, 0.225, 0.7, 0.275, 0.65, 0.325, 0.65, 0.325, 0.7, 0.275, 0.7, 0.125, 0.6, 0.175, 0.6, 0.175, 0.65, 0.125, 0.65, 0.175, 0.6, 0.225, 0.6, 0.225, 0.65, 0.175, 0.65, 0.225, 0.6, 0.275, 0.6, 0.275, 0.65, 0.225, 0.65, 0.275, 0.6, 0.325, 0.6, 0.325, 0.65, 0.275, 0.65, 0.125, 0.55, 0.175, 0.55, 0.175, 0.6, 0.125, 0.6, 0.175, 0.55, 0.225, 0.55, 0.225, 0.6, 0.175, 0.6, 0.225, 0.55, 0.275, 0.55, 0.275, 0.6, 0.225, 0.6, 0.275, 0.55, 0.325, 0.55, 0.325, 0.6, 0.275, 0.6, 0.125, 0.5, 0.175, 0.5, 0.175, 0.55, 0.125, 0.55, 0.175, 0.5, 0.225, 0.5, 0.225, 0.55, 0.175, 0.55, 0.225, 0.5, 0.275, 0.5, 0.275, 0.55, 0.225, 0.55, 0.275, 0.5, 0.325, 0.5, 0.325, 0.55, 0.275, 0.55, 0.125, 0.7, 0.175, 0.7, 0.175, 0.75, 0.125, 0.75, 0.175, 0.7, 0.225, 0.7, 0.225, 0.75, 0.175, 0.75, 0.225, 0.7, 0.275, 0.7, 0.275, 0.75, 0.225, 0.75, 0.275, 0.7, 0.325, 0.7, 0.325, 0.75, 0.275, 0.75, 0.5251, 0.9, 0.5251, 0.95, 0.5251, 0.95, 0.5251, 0.9, 0.5251, 0.25, 0.5251, 0.3, 0.5251, 0.3, 0.5251, 0.25, 0.5251, 0.6, 0.5251, 0.65, 0.5251, 0.65, 0.5251, 0.6, 0.4583, 0.15, 0.5251, 0.15, 0.5251, 0.15, 0.4583, 0.15, 0.5251, 0.3, 0.5251, 0.35, 0.5251, 0.35, 0.5251, 0.3, 0.5251, 0.65, 0.5251, 0.7, 0.5251, 0.7, 0.5251, 0.65, 0.5251, 0.2, 0.5251, 0.25, 0.5251, 0.25, 0.5251, 0.2, 0.5251, 0.35, 0.5251, 0.4, 0.5251, 0.4, 0.5251, 0.35, 0.5251, 0.0, 0.5251, 0.05, 0.5251, 0.05, 0.5251, 0.0, 0.5251, 0.45, 0.5251, 0.5, 0.5251, 0.5, 0.5251, 0.45, 0.5251, 0.4, 0.5251, 0.45, 0.5251, 0.45, 0.5251, 0.4, 0.5251, 0.05, 0.5251, 0.1, 0.5251, 0.1, 0.5251, 0.05, 0.5251, 0.7, 0.5251, 0.75, 0.5251, 0.75, 0.5251, 0.7, 0.5251, 0.75, 0.5251, 0.8, 0.5251, 0.8, 0.5251, 0.75, 0.5251, 0.15, 0.5251, 0.2, 0.5251, 0.2, 0.5251, 0.15, 0.4583, 0.1, 0.4583, 0.15, 0.4583, 0.15, 0.4583, 0.1, 0.5251, 0.95, 0.5251, 1.0, 0.5251, 1.0, 0.5251, 0.95, 0.5251, 0.8, 0.5251, 0.85, 0.5251, 0.85, 0.5251, 0.8, 0.5251, 0.5, 0.5251, 0.55, 0.5251, 0.55, 0.5251, 0.5, 0.5251, 0.85, 0.5251, 0.9, 0.5251, 0.9, 0.5251, 0.85, 0.5251, 0.1, 0.4583, 0.1, 0.4583, 0.1, 0.5251, 0.1, 0.5251, 0.55, 0.5251, 0.6, 0.5251, 0.6, 0.5251, 0.55])
me_cube.update()
me_cube_001 = bpy.data.meshes.new('Cube.001')
me_cube_001.from_pydata([(-0.9872, -1.968, 2.008), (-0.9872, 1.968, 2.008), (1.627, -2.0, 1.737), (1.627, 2.0, 1.737), (-2.09, 2.118, 1.88), (-2.09, 1.271, 1.88), (1.627, 1.2, 1.725), (1.627, 0.4, 1.722), (1.627, -0.4, 1.722), (1.627, -1.2, 1.725), (-0.995, -1.988, 1.885), (-0.995, 1.988, 1.885), (1.627, 2.0, 1.66), (1.627, -2.0, 1.66), (1.627, 1.2, 1.65), (1.627, 0.4, 1.646), (1.627, -0.4, 1.646), (1.627, -1.2, 1.65), (-1.0, -1.2, 1.734), (-1.0, -0.4, 1.734), (-1.0, 0.4, 1.734), (-1.0, 1.2, 1.734), (1.627, 2.0, 1.4), (1.627, -2.0, 1.4), (1.627, 1.2, 1.394), (1.627, 0.4, 1.391), (1.627, -0.4, 1.391), (1.627, -1.2, 1.394), (-1.0, -1.2, 1.442), (-1.0, 1.2, 1.442), (-1.989, -2.0, 1.734), (-1.989, -2.0, 1.82), (-1.989, 1.2, 1.82), (-1.989, 2.0, 1.82), (-1.989, -1.2, 1.82), (-1.989, -0.4, 1.82), (-1.989, 0.4, 1.82), (-1.989, 2.0, 1.734), (-1.989, -1.2, 1.734), (-1.989, -0.4, 1.734), (-1.989, 0.4, 1.734), (-1.989, 1.2, 1.734), (-1.0, 2.0, 1.5), (-1.0, -0.4, 1.442), (-1.0, 0.4, 1.442), (-1.0, -2.0, 1.5), (-0.5784, 1.893, 2.223), (-0.1943, 1.855, 2.442), (0.3571, 1.908, 2.225), (1.018, 2.0, 1.913), (1.018, -2.0, 1.913), (0.3571, -1.908, 2.225), (-0.1943, -1.855, 2.442), (-0.5784, -1.893, 2.223), (1.669, -0.4235, 1.77), (1.669, 0.4235, 1.77), (1.657, 1.271, 1.77), (-1.022, -2.068, 2.131), (-0.5931, -1.99, 2.321), (1.64, -2.118, 1.772), (1.657, -1.271, 1.77), (1.64, 2.118, 1.772), (1.082, 2.118, 1.95), (-1.022, 2.068, 2.131), (1.019, -2.0, 1.814), (0.3797, -1.928, 2.095), (-0.1756, -1.873, 2.274), (-0.582, -1.911, 2.096), (-0.582, 1.911, 2.096), (-0.1756, 1.873, 2.274), (0.3797, 1.928, 2.095), (1.019, 2.0, 1.814), (-0.5994, 1.997, 1.618), (-0.1189, 1.966, 1.714), (0.4296, 2.0, 1.619), (1.018, 2.0, 1.483), (1.018, -2.0, 1.483), (0.4296, -2.0, 1.619), (-0.1189, -1.966, 1.714), (-0.5994, -1.997, 1.618), (-0.9823, 1.956, 2.095), (1.01, 2.0, 1.982), (1.627, 2.0, 1.791), (1.627, -1.2, 1.778), (1.627, -2.0, 1.791), (-0.5763, -1.883, 2.307), (-0.9823, -1.956, 2.095), (1.627, 1.2, 1.778), (1.627, 0.4, 1.775), (1.627, -0.4, 1.775), (-1.989, 1.2, 1.88), (-1.989, 2.0, 1.88), (-1.989, -2.0, 1.88), (-1.989, -1.2, 1.88), (-1.989, -0.4, 1.88), (-1.989, 0.4, 1.88), (-0.5763, 1.883, 2.307), (-0.1996, 1.846, 2.562), (0.3343, 1.896, 2.311), (1.01, -2.0, 1.982), (0.3343, -1.896, 2.311), (-0.1996, -1.846, 2.562), (-2.09, -2.118, 1.88), (-2.09, -1.271, 1.88), (-2.09, -0.4235, 1.88), (-2.09, 0.4235, 1.88), (-0.5931, 1.99, 2.321), (-0.195, 1.945, 2.694), (0.3857, 2.009, 2.316), (1.082, -2.118, 1.95), (0.3857, -2.009, 2.316), (-0.195, -1.945, 2.694), (-1.042, 0.4235, 2.204), (-2.09, 0.4235, 1.946), (-1.042, -0.4235, 2.204), (-2.09, -0.4235, 1.946), (-2.09, 1.271, 1.946), (-1.042, 1.271, 2.215), (-2.09, 2.118, 1.946), (-1.019, 2.059, 2.232), (-1.042, -1.271, 2.215), (-2.09, -1.271, 1.946), (-1.019, -2.059, 2.232), (-2.09, -2.118, 1.946), (0.9731, -1.271, 2.033), (1.623, -1.271, 1.84), (0.9857, -0.4235, 2.026), (1.635, -0.4235, 1.84), (0.9857, 0.4235, 2.026), (1.635, 0.4235, 1.84), (0.9731, 1.271, 2.033), (1.623, 1.271, 1.84), (1.614, 2.118, 1.84), (-0.5916, -1.983, 2.389), (1.607, -2.118, 1.84), (1.062, 2.118, 2.021), (-0.5916, 1.983, 2.389), (-0.195, 1.943, 2.834), (0.3767, 2.001, 2.385), (1.062, -2.118, 2.021), (0.3767, -2.001, 2.385), (-0.195, -1.943, 2.834), (-0.6059, 1.233, 2.366), (-0.195, 1.208, 2.811), (0.3479, 1.24, 2.363), (-0.6186, 0.4235, 2.308), (-0.195, 0.4235, 2.645), (0.3509, 0.4235, 2.308), (-0.6186, -0.4235, 2.308), (-0.195, -0.4235, 2.645), (0.3509, -0.4235, 2.308), (-0.6059, -1.233, 2.366), (-0.195, -1.208, 2.811), (0.3479, -1.24, 2.363), (-1.939, 1.836, 0.2719), (-1.939, 1.836, 1.96), (-1.939, 1.932, 0.2719), (-1.939, 1.932, 1.96), (-1.842, 1.836, 0.2719), (-1.842, 1.836, 1.96), (-1.842, 1.932, 0.2719), (-1.842, 1.932, 1.96), (-1.939, 0.599, 0.2719), (-1.939, 0.599, 1.96), (-1.939, 0.6956, 0.2719), (-1.939, 0.6956, 1.96), (-1.842, 0.599, 0.2719), (-1.842, 0.599, 1.96), (-1.842, 0.6956, 0.2719), (-1.842, 0.6956, 1.96), (-1.939, -0.6377, 0.2719), (-1.939, -0.6377, 1.96), (-1.939, -0.541, 0.2719), (-1.939, -0.541, 1.96), (-1.842, -0.6377, 0.2719), (-1.842, -0.6377, 1.96), (-1.842, -0.541, 0.2719), (-1.842, -0.541, 1.96), (-1.939, -1.874, 0.2719), (-1.939, -1.874, 1.96), (-1.939, -1.778, 0.2719), (-1.939, -1.778, 1.96), (-1.842, -1.874, 0.2719), (-1.842, -1.874, 1.96), (-1.842, -1.778, 0.2719), (-1.842, -1.778, 1.96), (-0.4002, 1.975, 0.2917), (-0.3965, 1.979, 1.26), (-0.39, 2.307, 0.2411), (-0.3608, 2.368, 1.259), (0.3234, 1.984, 0.2927), (0.3143, 1.992, 1.269), (0.3107, 2.305, 0.2917), (0.2923, 2.368, 1.252), (-0.1769, 2.004, 1.385), (-0.1792, 2.234, 1.385), (0.1154, 2.232, 1.376), (0.1162, 1.991, 1.38), (-0.1819, 2.019, 2.974), (-0.1813, 2.259, 2.968), (0.1155, 2.258, 2.98), (0.1141, 2.021, 2.964), (-0.1343, 2.06, 2.956), (-0.1363, 2.221, 2.981), (0.06637, 2.224, 2.938), (0.06886, 2.056, 2.977), (-0.1378, 2.05, 2.915), (-0.1361, 2.221, 2.898), (0.06528, 2.221, 2.842), (0.06783, 2.059, 2.877), (-0.05961, 2.112, 2.924), (-0.06006, 2.151, 2.954), (-0.007415, 2.156, 2.916), (-0.00794, 2.118, 2.888), (-0.05916, 2.116, 3.012), (-0.06013, 2.15, 3.071), (-0.007023, 2.154, 3.048), (-0.007364, 2.114, 3.03), (-0.2022, 2.0, 3.012), (-0.1988, 2.274, 2.983), (0.1329, 2.273, 2.992), (0.1338, 2.003, 2.999), (-0.2024, 2.0, 3.039), (-0.2057, 2.272, 3.07), (0.14, 2.271, 3.077), (0.1372, 1.997, 3.055), (-0.0479, 2.123, 3.179), (-0.04811, 2.144, 3.195), (-0.01876, 2.145, 3.188), (-0.01897, 2.124, 3.167), (-0.3918, 1.983, 0.576), (-0.3775, 1.996, 0.9444), (-0.3688, 2.37, 0.9568), (-0.3825, 2.372, 0.6), (0.3003, 2.369, 0.9748), (0.2975, 2.369, 0.6483), (0.3073, 1.999, 0.9578), (0.2939, 2.01, 0.657), (0.1176, 1.988, 1.919), (0.1084, 2.011, 2.402), (-0.1726, 2.016, 2.388), (-0.1828, 1.991, 1.912), (-0.149, 2.221, 1.893), (-0.142, 2.227, 2.366), (0.1019, 2.228, 2.372), (0.1042, 2.224, 1.886), (-0.03352, 2.355, 0.2917), (-0.03351, 2.369, 1.285), (-0.03335, 1.983, 0.2917), (-0.03348, 1.998, 1.274), (-0.03339, 2.235, 1.391), (-0.03336, 1.987, 1.378), (-0.03345, 2.258, 2.975), (-0.03335, 2.002, 3.052), (-0.03349, 2.224, 2.932), (-0.0334, 2.055, 2.985), (-0.03335, 2.216, 2.953), (-0.03347, 2.06, 2.868), (-0.03343, 2.162, 2.865), (-0.03338, 2.109, 2.943), (-0.03335, 2.155, 3.039), (-0.03344, 2.119, 2.989), (-0.03345, 2.273, 3.008), (-0.03339, 1.999, 3.019), (-0.03338, 2.271, 3.085), (-0.03345, 2.008, 3.004), (-0.03343, 2.15, 3.142), (-0.03341, 2.122, 3.178), (-0.03335, 1.979, 0.5648), (-0.03342, 1.99, 0.933), (-0.03353, 2.367, 0.6752), (-0.03354, 2.37, 0.9516), (-0.03352, 2.234, 1.899), (-0.03339, 2.239, 2.433), (-0.03343, 1.992, 1.911), (-0.0334, 1.992, 2.462)], [], [(18, 10, 30, 38), (71, 49, 3, 12), (17, 9, 2, 13), (67, 53, 0, 10), (12, 3, 6, 14), (14, 6, 7, 15), (15, 7, 8, 16), (16, 8, 9, 17), (44, 20, 21, 29), (19, 18, 38, 39), (43, 19, 20, 44), (28, 18, 19, 43), (45, 10, 18, 28), (26, 16, 17, 27), (25, 15, 16, 26), (24, 14, 15, 25), (22, 12, 14, 24), (79, 67, 10, 45), (27, 17, 13, 23), (75, 71, 12, 22), (29, 21, 11, 42), (41, 32, 33, 37), (30, 31, 34, 38), (38, 34, 35, 39), (39, 35, 36, 40), (40, 36, 32, 41), (10, 0, 31, 30), (1, 11, 37, 33), (11, 21, 41, 37), (21, 20, 40, 41), (0, 53, 85, 86), (7, 6, 87, 88), (20, 19, 39, 40), (42, 11, 68, 72), (72, 68, 69, 73), (73, 69, 70, 74), (74, 70, 71, 75), (23, 13, 64, 76), (76, 64, 65, 77), (77, 65, 66, 78), (78, 66, 67, 79), (1, 33, 91, 80), (53, 52, 101, 85), (6, 3, 82, 87), (49, 48, 98, 81), (52, 51, 100, 101), (32, 36, 95, 90), (48, 47, 97, 98), (2, 9, 83, 84), (51, 50, 99, 100), (36, 35, 94, 95), (47, 46, 96, 97), (33, 32, 90, 91), (50, 2, 84, 99), (35, 34, 93, 94), (46, 1, 80, 96), (34, 31, 92, 93), (3, 49, 81, 82), (9, 8, 89, 83), (31, 0, 86, 92), (8, 7, 88, 89), (13, 2, 50, 64), (64, 50, 51, 65), (65, 51, 52, 66), (66, 52, 53, 67), (11, 1, 46, 68), (68, 46, 47, 69), (69, 47, 48, 70), (70, 48, 49, 71), (90, 95, 105, 5), (96, 80, 63, 106), (85, 101, 111, 58), (95, 94, 104, 105), (83, 89, 54, 60), (101, 100, 110, 111), (94, 93, 103, 104), (86, 85, 58, 57), (89, 88, 55, 54), (100, 99, 109, 110), (93, 92, 102, 103), (84, 83, 60, 59), (88, 87, 56, 55), (99, 84, 59, 109), (91, 90, 5, 4), (82, 81, 62, 61), (80, 91, 4, 63), (87, 82, 61, 56), (81, 98, 108, 62), (98, 97, 107, 108), (92, 86, 57, 102), (97, 96, 106, 107), (56, 61, 132, 131), (62, 108, 138, 135), (61, 62, 135, 132), (105, 104, 115, 113), (55, 56, 131, 129), (108, 107, 137, 138), (103, 102, 123, 121), (59, 60, 125, 134), (5, 105, 113, 116), (54, 55, 129, 127), (107, 106, 136, 137), (57, 58, 133, 122), (102, 57, 122, 123), (60, 54, 127, 125), (106, 63, 119, 136), (58, 111, 141, 133), (111, 110, 140, 141), (4, 5, 116, 118), (63, 4, 118, 119), (110, 109, 139, 140), (109, 59, 134, 139), (104, 103, 121, 115), (120, 114, 115, 121), (117, 119, 118, 116), (122, 120, 121, 123), (148, 114, 120, 151), (145, 112, 114, 148), (142, 117, 112, 145), (136, 119, 117, 142), (151, 120, 122, 133), (114, 112, 113, 115), (112, 117, 116, 113), (127, 126, 124, 125), (126, 150, 153, 124), (150, 149, 152, 153), (149, 148, 151, 152), (129, 128, 126, 127), (128, 147, 150, 126), (147, 146, 149, 150), (146, 145, 148, 149), (131, 130, 128, 129), (130, 144, 147, 128), (144, 143, 146, 147), (143, 142, 145, 146), (132, 135, 130, 131), (135, 138, 144, 130), (138, 137, 143, 144), (137, 136, 142, 143), (125, 124, 139, 134), (124, 153, 140, 139), (153, 152, 141, 140), (152, 151, 133, 141), (154, 155, 157, 156), (156, 157, 161, 160), (160, 161, 159, 158), (158, 159, 155, 154), (156, 160, 158, 154), (161, 157, 155, 159), (162, 163, 165, 164), (164, 165, 169, 168), (168, 169, 167, 166), (166, 167, 163, 162), (164, 168, 166, 162), (169, 165, 163, 167), (170, 171, 173, 172), (172, 173, 177, 176), (176, 177, 175, 174), (174, 175, 171, 170), (172, 176, 174, 170), (177, 173, 171, 175), (178, 179, 181, 180), (180, 181, 185, 184), (184, 185, 183, 182), (182, 183, 179, 178), (180, 184, 182, 178), (185, 181, 179, 183), (231, 187, 189, 232), (271, 247, 193, 234), (234, 193, 191, 236), (269, 249, 187, 231), (246, 192, 190, 248), (247, 189, 195, 250), (275, 239, 201, 253), (191, 193, 196, 197), (189, 187, 194, 195), (249, 191, 197, 251), (201, 200, 204, 205), (273, 243, 199, 252), (239, 244, 200, 201), (243, 240, 198, 199), (255, 205, 209, 257), (199, 198, 202, 203), (253, 201, 205, 255), (252, 199, 203, 254), (209, 208, 212, 213), (254, 203, 207, 256), (205, 204, 208, 209), (203, 202, 206, 207), (213, 212, 216, 217), (207, 206, 210, 211), (257, 209, 213, 259), (256, 207, 211, 258), (261, 217, 221, 263), (211, 210, 214, 215), (259, 213, 217, 261), (258, 211, 215, 260), (221, 220, 224, 225), (260, 215, 219, 262), (217, 216, 220, 221), (215, 214, 218, 219), (223, 222, 226, 227), (219, 218, 222, 223), (263, 221, 225, 265), (262, 219, 223, 264), (266, 227, 226, 267), (265, 225, 229, 267), (264, 223, 227, 266), (225, 224, 228, 229), (248, 268, 230, 186), (268, 269, 231, 230), (192, 235, 237, 190), (235, 234, 236, 237), (246, 270, 235, 192), (270, 271, 234, 235), (186, 230, 233, 188), (230, 231, 232, 233), (195, 194, 241, 242), (242, 241, 240, 243), (197, 196, 245, 238), (238, 245, 244, 239), (250, 195, 242, 272), (272, 242, 243, 273), (251, 197, 238, 274), (274, 238, 239, 275), (241, 274, 275, 240), (194, 251, 274, 241), (245, 272, 273, 244), (196, 250, 272, 245), (233, 232, 271, 270), (188, 233, 270, 246), (237, 236, 269, 268), (190, 237, 268, 248), (224, 264, 266, 228), (222, 265, 267, 226), (228, 266, 267, 229), (220, 262, 264, 224), (218, 263, 265, 222), (216, 260, 262, 220), (212, 258, 260, 216), (210, 259, 261, 214), (214, 261, 263, 218), (208, 256, 258, 212), (206, 257, 259, 210), (204, 254, 256, 208), (200, 252, 254, 204), (198, 253, 255, 202), (202, 255, 257, 206), (244, 273, 252, 200), (187, 249, 251, 194), (240, 275, 253, 198), (193, 247, 250, 196), (188, 246, 248, 186), (236, 191, 249, 269), (232, 189, 247, 271)])
_uv = me_cube_001.uv_layers.new(name='UVMap')
_uv.uv.foreach_set('vector', [0.5417, 0.05, 0.5417, 0.0, 0.5417, 0.0, 0.5417, 0.05, 0.5417, 0.45, 0.625, 0.45, 0.625, 0.5, 0.5417, 0.5, 0.5417, 0.7, 0.625, 0.7, 0.625, 0.75, 0.5417, 0.75, 0.5417, 0.95, 0.625, 0.95, 0.625, 1.0, 0.5417, 1.0, 0.5417, 0.5, 0.625, 0.5, 0.625, 0.55, 0.5417, 0.55, 0.5417, 0.55, 0.625, 0.55, 0.625, 0.6, 0.5417, 0.6, 0.5417, 0.6, 0.625, 0.6, 0.625, 0.65, 0.5417, 0.65, 0.5417, 0.65, 0.625, 0.65, 0.625, 0.7, 0.5417, 0.7, 0.5251, 0.15, 0.5417, 0.15, 0.5417, 0.2, 0.5251, 0.2, 0.5417, 0.1, 0.5417, 0.05, 0.5417, 0.05, 0.5417, 0.1, 0.5251, 0.1, 0.5417, 0.1, 0.5417, 0.15, 0.5251, 0.15, 0.5251, 0.05, 0.5417, 0.05, 0.5417, 0.1, 0.5251, 0.1, 0.5251, 0.0, 0.5417, 0.0, 0.5417, 0.05, 0.5251, 0.05, 0.5251, 0.65, 0.5417, 0.65, 0.5417, 0.7, 0.5251, 0.7, 0.5251, 0.6, 0.5417, 0.6, 0.5417, 0.65, 0.5251, 0.65, 0.5251, 0.55, 0.5417, 0.55, 0.5417, 0.6, 0.5251, 0.6, 0.5251, 0.5, 0.5417, 0.5, 0.5417, 0.55, 0.5251, 0.55, 0.5251, 0.95, 0.5417, 0.95, 0.5417, 1.0, 0.5251, 1.0, 0.5251, 0.7, 0.5417, 0.7, 0.5417, 0.75, 0.5251, 0.75, 0.5251, 0.45, 0.5417, 0.45, 0.5417, 0.5, 0.5251, 0.5, 0.5251, 0.2, 0.5417, 0.2, 0.5417, 0.25, 0.5251, 0.25, 0.5417, 0.2, 0.625, 0.2, 0.625, 0.25, 0.5417, 0.25, 0.5417, 0.0, 0.625, 0.0, 0.625, 0.05, 0.5417, 0.05, 0.5417, 0.05, 0.625, 0.05, 0.625, 0.1, 0.5417, 0.1, 0.5417, 0.1, 0.625, 0.1, 0.625, 0.15, 0.5417, 0.15, 0.5417, 0.15, 0.625, 0.15, 0.625, 0.2, 0.5417, 0.2, 0.5417, 1.0, 0.625, 1.0, 0.625, 1.0, 0.5417, 1.0, 0.625, 0.25, 0.5417, 0.25, 0.5417, 0.25, 0.625, 0.25, 0.5417, 0.25, 0.5417, 0.2, 0.5417, 0.2, 0.5417, 0.25, 0.5417, 0.2, 0.5417, 0.15, 0.5417, 0.15, 0.5417, 0.2, 0.625, 1.0, 0.625, 0.95, 0.625, 0.95, 0.625, 1.0, 0.625, 0.6, 0.625, 0.55, 0.625, 0.55, 0.625, 0.6, 0.5417, 0.15, 0.5417, 0.1, 0.5417, 0.1, 0.5417, 0.15, 0.5251, 0.25, 0.5417, 0.25, 0.5417, 0.3, 0.5251, 0.3, 0.5251, 0.3, 0.5417, 0.3, 0.5417, 0.35, 0.5251, 0.35, 0.5251, 0.35, 0.5417, 0.35, 0.5417, 0.4, 0.5251, 0.4, 0.5251, 0.4, 0.5417, 0.4, 0.5417, 0.45, 0.5251, 0.45, 0.5251, 0.75, 0.5417, 0.75, 0.5417, 0.8, 0.5251, 0.8, 0.5251, 0.8, 0.5417, 0.8, 0.5417, 0.85, 0.5251, 0.85, 0.5251, 0.85, 0.5417, 0.85, 0.5417, 0.9, 0.5251, 0.9, 0.5251, 0.9, 0.5417, 0.9, 0.5417, 0.95, 0.5251, 0.95, 0.625, 0.25, 0.625, 0.25, 0.625, 0.25, 0.625, 0.25, 0.625, 0.95, 0.625, 0.9, 0.625, 0.9, 0.625, 0.95, 0.625, 0.55, 0.625, 0.5, 0.625, 0.5, 0.625, 0.55, 0.625, 0.45, 0.625, 0.4, 0.625, 0.4, 0.625, 0.45, 0.625, 0.9, 0.625, 0.85, 0.625, 0.85, 0.625, 0.9, 0.625, 0.2, 0.625, 0.15, 0.625, 0.15, 0.625, 0.2, 0.625, 0.4, 0.625, 0.35, 0.625, 0.35, 0.625, 0.4, 0.625, 0.75, 0.625, 0.7, 0.625, 0.7, 0.625, 0.75, 0.625, 0.85, 0.625, 0.8, 0.625, 0.8, 0.625, 0.85, 0.625, 0.15, 0.625, 0.1, 0.625, 0.1, 0.625, 0.15, 0.625, 0.35, 0.625, 0.3, 0.625, 0.3, 0.625, 0.35, 0.625, 0.25, 0.625, 0.2, 0.625, 0.2, 0.625, 0.25, 0.625, 0.8, 0.625, 0.75, 0.625, 0.75, 0.625, 0.8, 0.625, 0.1, 0.625, 0.05, 0.625, 0.05, 0.625, 0.1, 0.625, 0.3, 0.625, 0.25, 0.625, 0.25, 0.625, 0.3, 0.625, 0.05, 0.625, 0.0, 0.625, 0.0, 0.625, 0.05, 0.625, 0.5, 0.625, 0.45, 0.625, 0.45, 0.625, 0.5, 0.625, 0.7, 0.625, 0.65, 0.625, 0.65, 0.625, 0.7, 0.625, 1.0, 0.625, 1.0, 0.625, 1.0, 0.625, 1.0, 0.625, 0.65, 0.625, 0.6, 0.625, 0.6, 0.625, 0.65, 0.5417, 0.75, 0.625, 0.75, 0.625, 0.8, 0.5417, 0.8, 0.5417, 0.8, 0.625, 0.8, 0.625, 0.85, 0.5417, 0.85, 0.5417, 0.85, 0.625, 0.85, 0.625, 0.9, 0.5417, 0.9, 0.5417, 0.9, 0.625, 0.9, 0.625, 0.95, 0.5417, 0.95, 0.5417, 0.25, 0.625, 0.25, 0.625, 0.3, 0.5417, 0.3, 0.5417, 0.3, 0.625, 0.3, 0.625, 0.35, 0.5417, 0.35, 0.5417, 0.35, 0.625, 0.35, 0.625, 0.4, 0.5417, 0.4, 0.5417, 0.4, 0.625, 0.4, 0.625, 0.45, 0.5417, 0.45, 0.625, 0.2, 0.625, 0.15, 0.625, 0.15, 0.625, 0.2, 0.625, 0.3, 0.625, 0.25, 0.625, 0.25, 0.625, 0.3, 0.625, 0.95, 0.625, 0.9, 0.625, 0.9, 0.625, 0.95, 0.625, 0.15, 0.625, 0.1, 0.625, 0.1, 0.625, 0.15, 0.625, 0.7, 0.625, 0.65, 0.625, 0.65, 0.625, 0.7, 0.625, 0.9, 0.625, 0.85, 0.625, 0.85, 0.625, 0.9, 0.625, 0.1, 0.625, 0.05, 0.625, 0.05, 0.625, 0.1, 0.625, 1.0, 0.625, 0.95, 0.625, 0.95, 0.625, 1.0, 0.625, 0.65, 0.625, 0.6, 0.625, 0.6, 0.625, 0.65, 0.625, 0.85, 0.625, 0.8, 0.625, 0.8, 0.625, 0.85, 0.625, 0.05, 0.625, 0.0, 0.625, 0.0, 0.625, 0.05, 0.625, 0.75, 0.625, 0.7, 0.625, 0.7, 0.625, 0.75, 0.625, 0.6, 0.625, 0.55, 0.625, 0.55, 0.625, 0.6, 0.625, 0.8, 0.625, 0.75, 0.625, 0.75, 0.625, 0.8, 0.625, 0.25, 0.625, 0.2, 0.625, 0.2, 0.625, 0.25, 0.625, 0.5, 0.625, 0.45, 0.625, 0.45, 0.625, 0.5, 0.625, 0.25, 0.625, 0.25, 0.625, 0.25, 0.625, 0.25, 0.625, 0.55, 0.625, 0.5, 0.625, 0.5, 0.625, 0.55, 0.625, 0.45, 0.625, 0.4, 0.625, 0.4, 0.625, 0.45, 0.625, 0.4, 0.625, 0.35, 0.625, 0.35, 0.625, 0.4, 0.625, 1.0, 0.625, 1.0, 0.625, 1.0, 0.625, 1.0, 0.625, 0.35, 0.625, 0.3, 0.625, 0.3, 0.625, 0.35, 0.625, 0.55, 0.625, 0.5, 0.625, 0.5, 0.625, 0.55, 0.625, 0.45, 0.625, 0.4, 0.625, 0.4, 0.625, 0.45, 0.625, 0.5, 0.625, 0.45, 0.625, 0.45, 0.625, 0.5, 0.625, 0.15, 0.625, 0.1, 0.625, 0.1, 0.625, 0.15, 0.625, 0.6, 0.625, 0.55, 0.625, 0.55, 0.625, 0.6, 0.625, 0.4, 0.625, 0.35, 0.625, 0.35, 0.625, 0.4, 0.625, 0.05, 0.625, 0.0, 0.625, 0.0, 0.625, 0.05, 0.625, 0.75, 0.625, 0.7, 0.625, 0.7, 0.625, 0.75, 0.625, 0.2, 0.625, 0.15, 0.625, 0.15, 0.625, 0.2, 0.625, 0.65, 0.625, 0.6, 0.625, 0.6, 0.625, 0.65, 0.625, 0.35, 0.625, 0.3, 0.625, 0.3, 0.625, 0.35, 0.625, 1.0, 0.625, 0.95, 0.625, 0.95, 0.625, 1.0, 0.625, 1.0, 0.625, 1.0, 0.625, 1.0, 0.625, 1.0, 0.625, 0.7, 0.625, 0.65, 0.625, 0.65, 0.625, 0.7, 0.625, 0.3, 0.625, 0.25, 0.625, 0.25, 0.625, 0.3, 0.625, 0.95, 0.625, 0.9, 0.625, 0.9, 0.625, 0.95, 0.625, 0.9, 0.625, 0.85, 0.625, 0.85, 0.625, 0.9, 0.625, 0.25, 0.625, 0.2, 0.625, 0.2, 0.625, 0.25, 0.625, 0.25, 0.625, 0.25, 0.625, 0.25, 0.625, 0.25, 0.625, 0.85, 0.625, 0.8, 0.625, 0.8, 0.625, 0.85, 0.625, 0.8, 0.625, 0.75, 0.625, 0.75, 0.625, 0.8, 0.625, 0.1, 0.625, 0.05, 0.625, 0.05, 0.625, 0.1, 0.875, 0.7, 0.875, 0.65, 0.875, 0.65, 0.875, 0.7, 0.875, 0.55, 0.875, 0.5, 0.875, 0.5, 0.875, 0.55, 0.875, 0.75, 0.875, 0.7, 0.875, 0.7, 0.875, 0.75, 0.825, 0.65, 0.875, 0.65, 0.875, 0.7, 0.825, 0.7, 0.825, 0.6, 0.875, 0.6, 0.875, 0.65, 0.825, 0.65, 0.825, 0.55, 0.875, 0.55, 0.875, 0.6, 0.825, 0.6, 0.825, 0.5, 0.875, 0.5, 0.875, 0.55, 0.825, 0.55, 0.825, 0.7, 0.875, 0.7, 0.875, 0.75, 0.825, 0.75, 0.875, 0.65, 0.875, 0.6, 0.875, 0.6, 0.875, 0.65, 0.875, 0.6, 0.875, 0.55, 0.875, 0.55, 0.875, 0.6, 0.625, 0.65, 0.675, 0.65, 0.675, 0.7, 0.625, 0.7, 0.675, 0.65, 0.725, 0.65, 0.725, 0.7, 0.675, 0.7, 0.725, 0.65, 0.775, 0.65, 0.775, 0.7, 0.725, 0.7, 0.775, 0.65, 0.825, 0.65, 0.825, 0.7, 0.775, 0.7, 0.625, 0.6, 0.675, 0.6, 0.675, 0.65, 0.625, 0.65, 0.675, 0.6, 0.725, 0.6, 0.725, 0.65, 0.675, 0.65, 0.725, 0.6, 0.775, 0.6, 0.775, 0.65, 0.725, 0.65, 0.775, 0.6, 0.825, 0.6, 0.825, 0.65, 0.775, 0.65, 0.625, 0.55, 0.675, 0.55, 0.675, 0.6, 0.625, 0.6, 0.675, 0.55, 0.725, 0.55, 0.725, 0.6, 0.675, 0.6, 0.725, 0.55, 0.775, 0.55, 0.775, 0.6, 0.725, 0.6, 0.775, 0.55, 0.825, 0.55, 0.825, 0.6, 0.775, 0.6, 0.625, 0.5, 0.675, 0.5, 0.675, 0.55, 0.625, 0.55, 0.675, 0.5, 0.725, 0.5, 0.725, 0.55, 0.675, 0.55, 0.725, 0.5, 0.775, 0.5, 0.775, 0.55, 0.725, 0.55, 0.775, 0.5, 0.825, 0.5, 0.825, 0.55, 0.775, 0.55, 0.625, 0.7, 0.675, 0.7, 0.675, 0.75, 0.625, 0.75, 0.675, 0.7, 0.725, 0.7, 0.725, 0.75, 0.675, 0.75, 0.725, 0.7, 0.775, 0.7, 0.775, 0.75, 0.725, 0.75, 0.775, 0.7, 0.825, 0.7, 0.825, 0.75, 0.775, 0.75, 0.375, 0.0, 0.625, 0.0, 0.625, 0.25, 0.375, 0.25, 0.375, 0.25, 0.625, 0.25, 0.625, 0.5, 0.375, 0.5, 0.375, 0.5, 0.625, 0.5, 0.625, 0.75, 0.375, 0.75, 0.375, 0.75, 0.625, 0.75, 0.625, 1.0, 0.375, 1.0, 0.125, 0.5, 0.375, 0.5, 0.375, 0.75, 0.125, 0.75, 0.625, 0.5, 0.875, 0.5, 0.875, 0.75, 0.625, 0.75, 0.375, 0.0, 0.625, 0.0, 0.625, 0.25, 0.375, 0.25, 0.375, 0.25, 0.625, 0.25, 0.625, 0.5, 0.375, 0.5, 0.375, 0.5, 0.625, 0.5, 0.625, 0.75, 0.375, 0.75, 0.375, 0.75, 0.625, 0.75, 0.625, 1.0, 0.375, 1.0, 0.125, 0.5, 0.375, 0.5, 0.375, 0.75, 0.125, 0.75, 0.625, 0.5, 0.875, 0.5, 0.875, 0.75, 0.625, 0.75, 0.375, 0.0, 0.625, 0.0, 0.625, 0.25, 0.375, 0.25, 0.375, 0.25, 0.625, 0.25, 0.625, 0.5, 0.375, 0.5, 0.375, 0.5, 0.625, 0.5, 0.625, 0.75, 0.375, 0.75, 0.375, 0.75, 0.625, 0.75, 0.625, 1.0, 0.375, 1.0, 0.125, 0.5, 0.375, 0.5, 0.375, 0.75, 0.125, 0.75, 0.625, 0.5, 0.875, 0.5, 0.875, 0.75, 0.625, 0.75, 0.375, 0.0, 0.625, 0.0, 0.625, 0.25, 0.375, 0.25, 0.375, 0.25, 0.625, 0.25, 0.625, 0.5, 0.375, 0.5, 0.375, 0.5, 0.625, 0.5, 0.625, 0.75, 0.375, 0.75, 0.375, 0.75, 0.625, 0.75, 0.625, 1.0, 0.375, 1.0, 0.125, 0.5, 0.375, 0.5, 0.375, 0.75, 0.125, 0.75, 0.625, 0.5, 0.875, 0.5, 0.875, 0.75, 0.625, 0.75, 0.5417, 0.0, 0.625, 0.0, 0.625, 0.25, 0.5417, 0.25, 0.5417, 0.375, 0.625, 0.375, 0.625, 0.5, 0.5417, 0.5, 0.5417, 0.5, 0.625, 0.5, 0.625, 0.75, 0.5417, 0.75, 0.5417, 0.875, 0.625, 0.875, 0.625, 1.0, 0.5417, 1.0, 0.25, 0.5, 0.375, 0.5, 0.375, 0.75, 0.25, 0.75, 0.625, 0.375, 0.625, 0.25, 0.625, 0.25, 0.625, 0.375, 0.625, 0.875, 0.625, 0.75, 0.625, 0.75, 0.625, 0.875, 0.625, 0.75, 0.625, 0.5, 0.625, 0.5, 0.625, 0.75, 0.625, 0.25, 0.625, 0.0, 0.625, 0.0, 0.625, 0.25, 0.625, 0.875, 0.625, 0.75, 0.625, 0.75, 0.625, 0.875, 0.625, 0.75, 0.625, 0.5, 0.625, 0.5, 0.625, 0.75, 0.625, 0.375, 0.625, 0.25, 0.625, 0.25, 0.625, 0.375, 0.625, 0.75, 0.625, 0.5, 0.625, 0.5, 0.625, 0.75, 0.625, 0.25, 0.625, 0.0, 0.625, 0.0, 0.625, 0.25, 0.625, 0.875, 0.625, 0.75, 0.625, 0.75, 0.625, 0.875, 0.625, 0.25, 0.625, 0.0, 0.625, 0.0, 0.625, 0.25, 0.625, 0.875, 0.625, 0.75, 0.625, 0.75, 0.625, 0.875, 0.625, 0.375, 0.625, 0.25, 0.625, 0.25, 0.625, 0.375, 0.625, 0.75, 0.625, 0.5, 0.625, 0.5, 0.625, 0.75, 0.625, 0.375, 0.625, 0.25, 0.625, 0.25, 0.625, 0.375, 0.625, 0.75, 0.625, 0.5, 0.625, 0.5, 0.625, 0.75, 0.625, 0.25, 0.625, 0.0, 0.625, 0.0, 0.625, 0.25, 0.625, 0.75, 0.625, 0.5, 0.625, 0.5, 0.625, 0.75, 0.625, 0.25, 0.625, 0.0, 0.625, 0.0, 0.625, 0.25, 0.625, 0.875, 0.625, 0.75, 0.625, 0.75, 0.625, 0.875, 0.625, 0.375, 0.625, 0.25, 0.625, 0.25, 0.625, 0.375, 0.625, 0.875, 0.625, 0.75, 0.625, 0.75, 0.625, 0.875, 0.625, 0.25, 0.625, 0.0, 0.625, 0.0, 0.625, 0.25, 0.625, 0.875, 0.625, 0.75, 0.625, 0.75, 0.625, 0.875, 0.625, 0.375, 0.625, 0.25, 0.625, 0.25, 0.625, 0.375, 0.625, 0.75, 0.625, 0.5, 0.625, 0.5, 0.625, 0.75, 0.625, 0.375, 0.625, 0.25, 0.625, 0.25, 0.625, 0.375, 0.625, 0.75, 0.625, 0.5, 0.625, 0.5, 0.625, 0.75, 0.625, 0.25, 0.625, 0.0, 0.625, 0.0, 0.625, 0.25, 0.625, 0.25, 0.625, 0.0, 0.625, 0.0, 0.625, 0.25, 0.625, 0.25, 0.625, 0.0, 0.625, 0.0, 0.625, 0.25, 0.625, 0.875, 0.625, 0.75, 0.625, 0.75, 0.625, 0.875, 0.625, 0.375, 0.625, 0.25, 0.625, 0.25, 0.625, 0.375, 0.625, 0.375, 0.625, 0.25, 0.625, 0.0, 0.625, 0.375, 0.625, 0.875, 0.625, 0.75, 0.625, 0.75, 0.625, 0.875, 0.625, 0.375, 0.625, 0.25, 0.625, 0.25, 0.625, 0.375, 0.625, 0.75, 0.625, 0.5, 0.625, 0.5, 0.625, 0.75, 0.375, 0.875, 0.4583, 0.875, 0.4583, 1.0, 0.375, 1.0, 0.4583, 0.875, 0.5417, 0.875, 0.5417, 1.0, 0.4583, 1.0, 0.375, 0.5, 0.4583, 0.5, 0.4583, 0.75, 0.375, 0.75, 0.4583, 0.5, 0.5417, 0.5, 0.5417, 0.75, 0.4583, 0.75, 0.375, 0.375, 0.4583, 0.375, 0.4583, 0.5, 0.375, 0.5, 0.4583, 0.375, 0.5417, 0.375, 0.5417, 0.5, 0.4583, 0.5, 0.375, 0.0, 0.4583, 0.0, 0.4583, 0.25, 0.375, 0.25, 0.4583, 0.0, 0.5417, 0.0, 0.5417, 0.25, 0.4583, 0.25, 0.625, 0.25, 0.625, 0.0, 0.625, 0.0, 0.625, 0.25, 0.625, 0.25, 0.625, 0.0, 0.625, 0.0, 0.625, 0.25, 0.625, 0.75, 0.625, 0.5, 0.625, 0.5, 0.625, 0.75, 0.625, 0.75, 0.625, 0.5, 0.625, 0.5, 0.625, 0.75, 0.625, 0.375, 0.625, 0.25, 0.625, 0.25, 0.625, 0.375, 0.625, 0.375, 0.625, 0.25, 0.625, 0.25, 0.625, 0.375, 0.625, 0.875, 0.625, 0.75, 0.625, 0.75, 0.625, 0.875, 0.625, 0.875, 0.625, 0.75, 0.625, 0.75, 0.625, 0.875, 0.625, 1.0, 0.625, 0.875, 0.625, 0.875, 0.625, 1.0, 0.625, 1.0, 0.625, 0.875, 0.625, 0.875, 0.625, 1.0, 0.625, 0.5, 0.625, 0.375, 0.625, 0.375, 0.625, 0.5, 0.625, 0.5, 0.625, 0.375, 0.625, 0.375, 0.625, 0.5, 0.4583, 0.25, 0.5417, 0.25, 0.5417, 0.375, 0.4583, 0.375, 0.375, 0.25, 0.4583, 0.25, 0.4583, 0.375, 0.375, 0.375, 0.4583, 0.75, 0.5417, 0.75, 0.5417, 0.875, 0.4583, 0.875, 0.375, 0.75, 0.4583, 0.75, 0.4583, 0.875, 0.375, 0.875, 0.625, 0.5, 0.625, 0.375, 0.625, 0.375, 0.625, 0.5, 0.625, 1.0, 0.625, 0.875, 0.625, 0.875, 0.625, 1.0, 0.625, 0.5, 0.625, 0.375, 0.625, 0.375, 0.625, 0.75, 0.625, 0.5, 0.625, 0.375, 0.625, 0.375, 0.625, 0.5, 0.625, 1.0, 0.625, 0.875, 0.625, 0.875, 0.625, 1.0, 0.625, 0.5, 0.625, 0.375, 0.625, 0.375, 0.625, 0.5, 0.625, 0.5, 0.625, 0.375, 0.625, 0.375, 0.625, 0.5, 0.625, 1.0, 0.625, 0.875, 0.625, 0.875, 0.625, 1.0, 0.625, 1.0, 0.625, 0.875, 0.625, 0.875, 0.625, 1.0, 0.625, 0.5, 0.625, 0.375, 0.625, 0.375, 0.625, 0.5, 0.625, 1.0, 0.625, 0.875, 0.625, 0.875, 0.625, 1.0, 0.625, 0.5, 0.625, 0.375, 0.625, 0.375, 0.625, 0.5, 0.625, 0.5, 0.625, 0.375, 0.625, 0.375, 0.625, 0.5, 0.625, 1.0, 0.625, 0.875, 0.625, 0.875, 0.625, 1.0, 0.625, 1.0, 0.625, 0.875, 0.625, 0.875, 0.625, 1.0, 0.625, 0.5, 0.625, 0.375, 0.625, 0.375, 0.625, 0.5, 0.625, 1.0, 0.625, 0.875, 0.625, 0.875, 0.625, 1.0, 0.625, 1.0, 0.625, 0.875, 0.625, 0.875, 0.625, 1.0, 0.625, 0.5, 0.625, 0.375, 0.625, 0.375, 0.625, 0.5, 0.125, 0.5, 0.25, 0.5, 0.25, 0.75, 0.125, 0.75, 0.5417, 0.75, 0.625, 0.75, 0.625, 0.875, 0.5417, 0.875, 0.5417, 0.25, 0.625, 0.25, 0.625, 0.375, 0.5417, 0.375])
me_cube_001.update()

# ---- objects
ob_crepy_cabin = bpy.data.objects.new('Crepy Cabin', me_cube)
ob_crepy_cabin_001 = bpy.data.objects.new('Crepy Cabin.001', me_cube_001)

# ---- transforms, parenting, visibility, modifiers, constraints
ob_crepy_cabin.location = (0.0, 0.0, -0.1801)
ob_crepy_cabin_001.location = (0.0, 0.0, -0.1801)

# ---- collection membership
scene.collection.objects.link(ob_crepy_cabin)
scene.collection.objects.link(ob_crepy_cabin_001)

# ---- scene / render settings (as saved in the file)
scene.frame_start = 1; scene.frame_end = 250; scene.frame_set(1)
scene.render.engine = 'BLENDER_EEVEE_NEXT'
scene.cycles.sampling_pattern = 'TABULATED_SOBOL'
bpy.context.view_layer.update()

# ---- added for rendering (the .blend has no active camera and no usable light): camera, sun
cam_auto = bpy.data.cameras.new('AutoCamera')
cam_auto.lens = 50.0
cam_auto.sensor_width = 36.0
cam_auto.clip_end = 1000.0
ob_auto_camera = bpy.data.objects.new('AutoCamera', cam_auto)
scene.collection.objects.link(ob_auto_camera)
ob_auto_camera.location = (5.88315, -7.18473, 6.38247)
ob_auto_camera.rotation_euler = (1.09748, -7.21219e-08, 0.694738)
scene.camera = ob_auto_camera
light_auto_sun = bpy.data.lights.new('AutoSun', 'SUN')
light_auto_sun.energy = 3.0
light_auto_sun.angle = 0.0523599
ob_auto_sun = bpy.data.objects.new('AutoSun', light_auto_sun)
scene.collection.objects.link(ob_auto_sun)
ob_auto_sun.rotation_euler = (0.872665, 0.174533, 0.523599)
bpy.context.view_layer.update()
